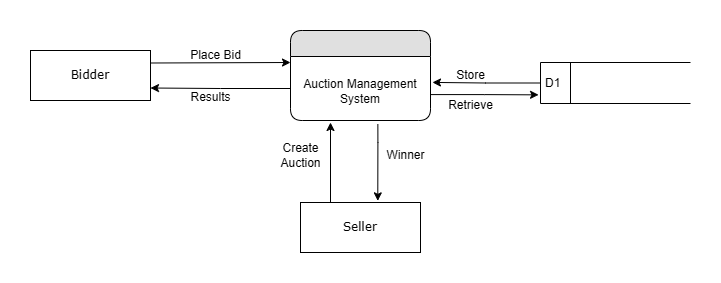

The diagram above was exported from draw.io. Its source (the exported page's mxGraphModel, read from the mxfile embedded in the PNG):
<mxGraphModel dx="1842" dy="479" grid="1" gridSize="10" guides="1" tooltips="1" connect="1" arrows="1" fold="1" page="1" pageScale="1" pageWidth="1100" pageHeight="850" background="none" math="0" shadow="0">
  <root>
    <mxCell id="0" />
    <mxCell id="1" parent="0" />
    <mxCell id="YINAxl6D_bNbge52PX7B-16" value="Bidder" style="whiteSpace=wrap;html=1;rounded=0;shadow=0;comic=0;labelBackgroundColor=none;strokeWidth=1;fontFamily=Verdana;fontSize=12;align=center;" vertex="1" parent="1">
      <mxGeometry x="-1020" y="168" width="120" height="50" as="geometry" />
    </mxCell>
    <mxCell id="YINAxl6D_bNbge52PX7B-17" value="" style="swimlane;html=1;fontStyle=0;childLayout=stackLayout;horizontal=1;startSize=26;fillColor=#e0e0e0;horizontalStack=0;resizeParent=1;resizeLast=0;collapsible=1;marginBottom=0;swimlaneFillColor=#ffffff;align=center;rounded=1;shadow=0;comic=0;labelBackgroundColor=none;strokeWidth=1;fontFamily=Verdana;fontSize=12" vertex="1" parent="1">
      <mxGeometry x="-760" y="148" width="140" height="90" as="geometry">
        <mxRectangle x="-760" y="148" width="50" height="40" as="alternateBounds" />
      </mxGeometry>
    </mxCell>
    <mxCell id="YINAxl6D_bNbge52PX7B-18" value="&lt;div&gt;&lt;br&gt;&lt;/div&gt;Auction Management System" style="text;html=1;strokeColor=none;fillColor=none;spacingLeft=4;spacingRight=4;whiteSpace=wrap;overflow=hidden;rotatable=0;points=[[0,0.5],[1,0.5]];portConstraint=eastwest;align=center;" vertex="1" parent="YINAxl6D_bNbge52PX7B-17">
      <mxGeometry y="26" width="140" height="64" as="geometry" />
    </mxCell>
    <mxCell id="YINAxl6D_bNbge52PX7B-19" value="D1" style="html=1;dashed=0;whiteSpace=wrap;shape=mxgraph.dfd.dataStoreID;align=left;spacingLeft=3;points=[[0,0],[0.5,0],[1,0],[0,0.5],[1,0.5],[0,1],[0.5,1],[1,1]];" vertex="1" parent="1">
      <mxGeometry x="-510" y="180" width="150" height="41" as="geometry" />
    </mxCell>
    <mxCell id="YINAxl6D_bNbge52PX7B-20" style="edgeStyle=orthogonalEdgeStyle;rounded=0;orthogonalLoop=1;jettySize=auto;html=1;exitX=1;exitY=0.25;exitDx=0;exitDy=0;" edge="1" parent="1" source="YINAxl6D_bNbge52PX7B-16">
      <mxGeometry relative="1" as="geometry">
        <mxPoint x="-760" y="180" as="targetPoint" />
      </mxGeometry>
    </mxCell>
    <mxCell id="YINAxl6D_bNbge52PX7B-21" style="edgeStyle=orthogonalEdgeStyle;rounded=0;orthogonalLoop=1;jettySize=auto;html=1;exitX=0;exitY=0.5;exitDx=0;exitDy=0;entryX=1;entryY=0.75;entryDx=0;entryDy=0;" edge="1" parent="1" source="YINAxl6D_bNbge52PX7B-18" target="YINAxl6D_bNbge52PX7B-16">
      <mxGeometry relative="1" as="geometry" />
    </mxCell>
    <mxCell id="YINAxl6D_bNbge52PX7B-22" style="edgeStyle=orthogonalEdgeStyle;rounded=0;orthogonalLoop=1;jettySize=auto;html=1;exitX=1.002;exitY=0.595;exitDx=0;exitDy=0;entryX=-0.013;entryY=0.789;entryDx=0;entryDy=0;entryPerimeter=0;exitPerimeter=0;" edge="1" parent="1" source="YINAxl6D_bNbge52PX7B-18" target="YINAxl6D_bNbge52PX7B-19">
      <mxGeometry relative="1" as="geometry">
        <mxPoint x="-520" y="206" as="targetPoint" />
      </mxGeometry>
    </mxCell>
    <mxCell id="YINAxl6D_bNbge52PX7B-23" style="edgeStyle=orthogonalEdgeStyle;rounded=0;orthogonalLoop=1;jettySize=auto;html=1;entryX=1.014;entryY=0.405;entryDx=0;entryDy=0;entryPerimeter=0;" edge="1" parent="1" source="YINAxl6D_bNbge52PX7B-19" target="YINAxl6D_bNbge52PX7B-18">
      <mxGeometry relative="1" as="geometry" />
    </mxCell>
    <mxCell id="YINAxl6D_bNbge52PX7B-24" value="Place Bid" style="text;html=1;align=center;verticalAlign=middle;resizable=0;points=[];autosize=1;strokeColor=none;fillColor=none;" vertex="1" parent="1">
      <mxGeometry x="-870" y="158" width="70" height="30" as="geometry" />
    </mxCell>
    <mxCell id="YINAxl6D_bNbge52PX7B-25" value="Results" style="text;html=1;align=center;verticalAlign=middle;resizable=0;points=[];autosize=1;strokeColor=none;fillColor=none;" vertex="1" parent="1">
      <mxGeometry x="-870" y="200" width="60" height="30" as="geometry" />
    </mxCell>
    <mxCell id="YINAxl6D_bNbge52PX7B-26" value="Store" style="text;html=1;align=center;verticalAlign=middle;resizable=0;points=[];autosize=1;strokeColor=none;fillColor=none;" vertex="1" parent="1">
      <mxGeometry x="-605" y="178" width="50" height="30" as="geometry" />
    </mxCell>
    <mxCell id="YINAxl6D_bNbge52PX7B-27" value="Retrieve" style="text;html=1;align=center;verticalAlign=middle;resizable=0;points=[];autosize=1;strokeColor=none;fillColor=none;" vertex="1" parent="1">
      <mxGeometry x="-615" y="208" width="70" height="30" as="geometry" />
    </mxCell>
    <mxCell id="YINAxl6D_bNbge52PX7B-29" style="edgeStyle=orthogonalEdgeStyle;rounded=0;orthogonalLoop=1;jettySize=auto;html=1;exitX=0.25;exitY=0;exitDx=0;exitDy=0;" edge="1" parent="1" source="YINAxl6D_bNbge52PX7B-28">
      <mxGeometry relative="1" as="geometry">
        <mxPoint x="-720" y="240" as="targetPoint" />
      </mxGeometry>
    </mxCell>
    <mxCell id="YINAxl6D_bNbge52PX7B-28" value="Seller" style="whiteSpace=wrap;html=1;rounded=0;shadow=0;comic=0;labelBackgroundColor=none;strokeWidth=1;fontFamily=Verdana;fontSize=12;align=center;" vertex="1" parent="1">
      <mxGeometry x="-750" y="320" width="120" height="50" as="geometry" />
    </mxCell>
    <mxCell id="YINAxl6D_bNbge52PX7B-30" style="edgeStyle=orthogonalEdgeStyle;rounded=0;orthogonalLoop=1;jettySize=auto;html=1;exitX=0.624;exitY=1.057;exitDx=0;exitDy=0;exitPerimeter=0;entryX=0.644;entryY=-0.033;entryDx=0;entryDy=0;entryPerimeter=0;" edge="1" parent="1" source="YINAxl6D_bNbge52PX7B-18" target="YINAxl6D_bNbge52PX7B-28">
      <mxGeometry relative="1" as="geometry">
        <mxPoint x="-710" y="270" as="targetPoint" />
        <mxPoint x="-710" y="350" as="sourcePoint" />
        <Array as="points">
          <mxPoint x="-673" y="260" />
          <mxPoint x="-673" y="260" />
        </Array>
      </mxGeometry>
    </mxCell>
    <mxCell id="YINAxl6D_bNbge52PX7B-31" value="Create&lt;div&gt;Auction&lt;/div&gt;" style="text;html=1;align=center;verticalAlign=middle;resizable=0;points=[];autosize=1;strokeColor=none;fillColor=none;" vertex="1" parent="1">
      <mxGeometry x="-780" y="253" width="60" height="40" as="geometry" />
    </mxCell>
    <mxCell id="YINAxl6D_bNbge52PX7B-32" value="Winner" style="text;html=1;align=center;verticalAlign=middle;resizable=0;points=[];autosize=1;strokeColor=none;fillColor=none;" vertex="1" parent="1">
      <mxGeometry x="-675" y="258" width="60" height="30" as="geometry" />
    </mxCell>
  </root>
</mxGraphModel>